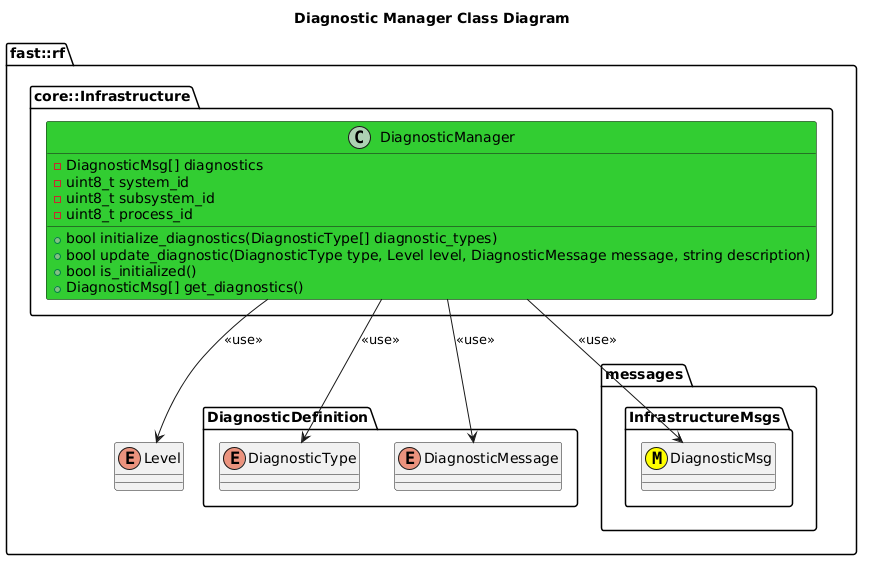

The diagram above was rendered by PlantUML. Its source (embedded in the PNG):
@startuml
title Diagnostic Manager Class Diagram
namespace fast::rf {
    enum Level
    namespace DiagnosticDefinition {
        enum DiagnosticType
        enum DiagnosticMessage
    }
    namespace messages {
        namespace InfrastructureMsgs {
            class DiagnosticMsg <<(M,#FFFF00)>>
        }
    }
    namespace core::Infrastructure {
        class DiagnosticManager #LimeGreen {
            +bool initialize_diagnostics(DiagnosticType[] diagnostic_types)
            +bool update_diagnostic(DiagnosticType type, Level level, DiagnosticMessage message, string description)
            +bool is_initialized()
            +DiagnosticMsg[] get_diagnostics()
            -DiagnosticMsg[] diagnostics
            -uint8_t system_id
            -uint8_t subsystem_id
            -uint8_t process_id
        }
        DiagnosticManager --> DiagnosticMsg: <<use>>
        DiagnosticManager --> DiagnosticType: <<use>>
        DiagnosticManager --> DiagnosticMessage: <<use>>
        DiagnosticManager --> Level: <<use>>
    }
}
@enduml